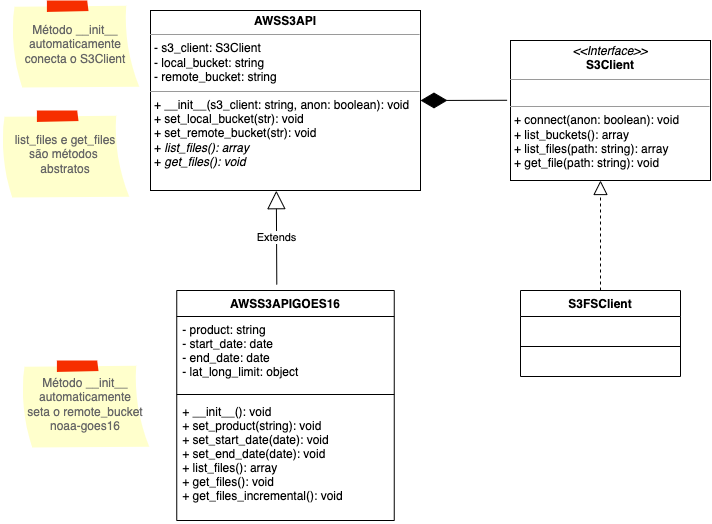

The diagram above was exported from draw.io. Its source (the exported page's mxGraphModel, read from the mxfile embedded in the PNG):
<mxGraphModel dx="1175" dy="686" grid="1" gridSize="10" guides="1" tooltips="1" connect="1" arrows="1" fold="1" page="1" pageScale="1" pageWidth="827" pageHeight="1169" math="0" shadow="0">
  <root>
    <mxCell id="0" />
    <mxCell id="1" parent="0" />
    <mxCell id="omejTDel1qykYuT4_--p-1" value="&lt;p style=&quot;margin: 0px ; margin-top: 4px ; text-align: center&quot;&gt;&lt;b&gt;AWSS3API&lt;/b&gt;&lt;/p&gt;&lt;hr size=&quot;1&quot;&gt;&lt;p style=&quot;margin: 0px ; margin-left: 4px&quot;&gt;- s3_client: S3Client&lt;/p&gt;&lt;p style=&quot;margin: 0px ; margin-left: 4px&quot;&gt;- local_bucket: string&lt;/p&gt;&lt;p style=&quot;margin: 0px ; margin-left: 4px&quot;&gt;- remote_bucket: string&lt;br&gt;&lt;/p&gt;&lt;hr size=&quot;1&quot;&gt;&lt;p style=&quot;margin: 0px ; margin-left: 4px&quot;&gt;+ __init__(s3_client: string, anon: boolean): void&lt;/p&gt;&lt;p style=&quot;margin: 0px ; margin-left: 4px&quot;&gt;+ set_local_bucket(str): void&lt;/p&gt;&lt;p style=&quot;margin: 0px ; margin-left: 4px&quot;&gt;+ set_remote_bucket(str): void&lt;/p&gt;&lt;p style=&quot;margin: 0px ; margin-left: 4px&quot;&gt;+ &lt;i&gt;list_files(): array&lt;/i&gt;&lt;/p&gt;&lt;p style=&quot;margin: 0px ; margin-left: 4px&quot;&gt;+ &lt;i&gt;get_files(): void&lt;/i&gt;&lt;/p&gt;&lt;p style=&quot;margin: 0px ; margin-left: 4px&quot;&gt;&lt;i&gt;&lt;br&gt;&lt;/i&gt;&lt;/p&gt;" style="verticalAlign=top;align=left;overflow=fill;fontSize=12;fontFamily=Helvetica;html=1;rounded=0;sketch=0;" parent="1" vertex="1">
      <mxGeometry x="240" y="40" width="270" height="180" as="geometry" />
    </mxCell>
    <mxCell id="omejTDel1qykYuT4_--p-2" value="&lt;p style=&quot;margin: 0px ; margin-top: 4px ; text-align: center&quot;&gt;&lt;i&gt;&amp;lt;&amp;lt;Interface&amp;gt;&amp;gt;&lt;/i&gt;&lt;br&gt;&lt;b&gt;S3Client&lt;/b&gt;&lt;/p&gt;&lt;hr size=&quot;1&quot;&gt;&lt;p style=&quot;margin: 0px ; margin-left: 4px&quot;&gt;&lt;br&gt;&lt;/p&gt;&lt;hr size=&quot;1&quot;&gt;&lt;p style=&quot;margin: 0px ; margin-left: 4px&quot;&gt;+ connect(anon: boolean): void&lt;/p&gt;&lt;p style=&quot;margin: 0px ; margin-left: 4px&quot;&gt;+ list_buckets(): array&lt;br&gt;&lt;/p&gt;&lt;p style=&quot;margin: 0px ; margin-left: 4px&quot;&gt;+ list_files(path: string): array&lt;/p&gt;&lt;p style=&quot;margin: 0px ; margin-left: 4px&quot;&gt;+ get_file(path: string): void&lt;/p&gt;&lt;p style=&quot;margin: 0px ; margin-left: 4px&quot;&gt;&lt;br&gt;&lt;/p&gt;" style="verticalAlign=top;align=left;overflow=fill;fontSize=12;fontFamily=Helvetica;html=1;" parent="1" vertex="1">
      <mxGeometry x="600" y="70" width="200" height="140" as="geometry" />
    </mxCell>
    <mxCell id="omejTDel1qykYuT4_--p-4" value="" style="endArrow=diamondThin;endFill=1;endSize=24;html=1;rounded=0;entryX=1;entryY=0.5;entryDx=0;entryDy=0;exitX=-0.017;exitY=0.427;exitDx=0;exitDy=0;exitPerimeter=0;" parent="1" source="omejTDel1qykYuT4_--p-2" target="omejTDel1qykYuT4_--p-1" edge="1">
      <mxGeometry width="160" relative="1" as="geometry">
        <mxPoint x="430" y="155" as="sourcePoint" />
        <mxPoint x="490" y="320" as="targetPoint" />
      </mxGeometry>
    </mxCell>
    <mxCell id="omejTDel1qykYuT4_--p-5" value="S3FSClient" style="swimlane;fontStyle=1;align=center;verticalAlign=top;childLayout=stackLayout;horizontal=1;startSize=26;horizontalStack=0;resizeParent=1;resizeParentMax=0;resizeLast=0;collapsible=1;marginBottom=0;" parent="1" vertex="1">
      <mxGeometry x="610" y="320" width="160" height="86" as="geometry" />
    </mxCell>
    <mxCell id="omejTDel1qykYuT4_--p-6" value=" " style="text;strokeColor=none;fillColor=none;align=left;verticalAlign=top;spacingLeft=4;spacingRight=4;overflow=hidden;rotatable=0;points=[[0,0.5],[1,0.5]];portConstraint=eastwest;" parent="omejTDel1qykYuT4_--p-5" vertex="1">
      <mxGeometry y="26" width="160" height="26" as="geometry" />
    </mxCell>
    <mxCell id="omejTDel1qykYuT4_--p-7" value="" style="line;strokeWidth=1;fillColor=none;align=left;verticalAlign=middle;spacingTop=-1;spacingLeft=3;spacingRight=3;rotatable=0;labelPosition=right;points=[];portConstraint=eastwest;" parent="omejTDel1qykYuT4_--p-5" vertex="1">
      <mxGeometry y="52" width="160" height="8" as="geometry" />
    </mxCell>
    <mxCell id="omejTDel1qykYuT4_--p-8" value=" " style="text;strokeColor=none;fillColor=none;align=left;verticalAlign=top;spacingLeft=4;spacingRight=4;overflow=hidden;rotatable=0;points=[[0,0.5],[1,0.5]];portConstraint=eastwest;" parent="omejTDel1qykYuT4_--p-5" vertex="1">
      <mxGeometry y="60" width="160" height="26" as="geometry" />
    </mxCell>
    <mxCell id="omejTDel1qykYuT4_--p-9" value="" style="endArrow=block;dashed=1;endFill=0;endSize=12;html=1;rounded=0;entryX=0.45;entryY=1;entryDx=0;entryDy=0;entryPerimeter=0;exitX=0.5;exitY=0;exitDx=0;exitDy=0;" parent="1" source="omejTDel1qykYuT4_--p-5" target="omejTDel1qykYuT4_--p-2" edge="1">
      <mxGeometry width="160" relative="1" as="geometry">
        <mxPoint x="490" y="290" as="sourcePoint" />
        <mxPoint x="650" y="290" as="targetPoint" />
      </mxGeometry>
    </mxCell>
    <mxCell id="omejTDel1qykYuT4_--p-10" value="AWSS3APIGOES16" style="swimlane;fontStyle=1;align=center;verticalAlign=top;childLayout=stackLayout;horizontal=1;startSize=26;horizontalStack=0;resizeParent=1;resizeParentMax=0;resizeLast=0;collapsible=1;marginBottom=0;swimlaneLine=1;rounded=0;shadow=0;glass=0;sketch=0;strokeColor=default;fillColor=none;" parent="1" vertex="1">
      <mxGeometry x="266.25" y="320" width="217.5" height="230" as="geometry">
        <mxRectangle x="272.5" y="320" width="140" height="26" as="alternateBounds" />
      </mxGeometry>
    </mxCell>
    <mxCell id="omejTDel1qykYuT4_--p-11" value="- product: string&#10;- start_date: date&#10;- end_date: date&#10;- lat_long_limit: object&#10;&#10;&#10;&#10;&#10;" style="text;strokeColor=none;fillColor=none;align=left;verticalAlign=top;spacingLeft=4;spacingRight=4;overflow=hidden;rotatable=0;points=[[0,0.5],[1,0.5]];portConstraint=eastwest;" parent="omejTDel1qykYuT4_--p-10" vertex="1">
      <mxGeometry y="26" width="217.5" height="74" as="geometry" />
    </mxCell>
    <mxCell id="omejTDel1qykYuT4_--p-12" value="" style="line;strokeWidth=1;fillColor=none;align=left;verticalAlign=middle;spacingTop=-1;spacingLeft=3;spacingRight=3;rotatable=0;labelPosition=right;points=[];portConstraint=eastwest;" parent="omejTDel1qykYuT4_--p-10" vertex="1">
      <mxGeometry y="100" width="217.5" height="8" as="geometry" />
    </mxCell>
    <mxCell id="omejTDel1qykYuT4_--p-13" value="+ __init__(): void&#10;+ set_product(string): void&#10;+ set_start_date(date): void&#10;+ set_end_date(date): void&#10;+ list_files(): array &#10;+ get_files(): void&#10;+ get_files_incremental(): void" style="text;strokeColor=none;fillColor=none;align=left;verticalAlign=top;spacingLeft=4;spacingRight=4;overflow=hidden;rotatable=0;points=[[0,0.5],[1,0.5]];portConstraint=eastwest;" parent="omejTDel1qykYuT4_--p-10" vertex="1">
      <mxGeometry y="108" width="217.5" height="122" as="geometry" />
    </mxCell>
    <mxCell id="omejTDel1qykYuT4_--p-14" value="Extends" style="endArrow=block;endSize=16;endFill=0;html=1;rounded=0;exitX=0.46;exitY=-0.026;exitDx=0;exitDy=0;exitPerimeter=0;entryX=0.466;entryY=1.001;entryDx=0;entryDy=0;entryPerimeter=0;" parent="1" source="omejTDel1qykYuT4_--p-10" target="omejTDel1qykYuT4_--p-1" edge="1">
      <mxGeometry width="160" relative="1" as="geometry">
        <mxPoint x="530" y="320" as="sourcePoint" />
        <mxPoint x="690" y="320" as="targetPoint" />
      </mxGeometry>
    </mxCell>
    <mxCell id="omejTDel1qykYuT4_--p-16" value="Método __init__ automaticamente conecta o S3Client" style="strokeWidth=1;shadow=0;dashed=0;align=center;html=1;shape=mxgraph.mockup.text.stickyNote2;fontColor=#666666;mainText=;fontSize=12;whiteSpace=wrap;fillColor=#ffffcc;strokeColor=#F62E00;" parent="1" vertex="1">
      <mxGeometry x="100" y="30" width="130" height="88" as="geometry" />
    </mxCell>
    <mxCell id="omejTDel1qykYuT4_--p-17" value="&lt;div&gt;Método __init__ automaticamente&lt;/div&gt;&lt;div&gt;seta o remote_bucket&lt;/div&gt;&lt;div&gt;noaa-goes16&lt;br&gt;&lt;/div&gt;" style="strokeWidth=1;shadow=0;dashed=0;align=center;html=1;shape=mxgraph.mockup.text.stickyNote2;fontColor=#666666;mainText=;fontSize=12;whiteSpace=wrap;fillColor=#ffffcc;strokeColor=#F62E00;" parent="1" vertex="1">
      <mxGeometry x="110" y="390" width="130" height="88" as="geometry" />
    </mxCell>
    <mxCell id="omejTDel1qykYuT4_--p-18" value="&lt;div&gt;list_files e get_files&lt;/div&gt;&lt;div&gt;são métodos &lt;br&gt;&lt;/div&gt;&lt;div&gt;abstratos&lt;/div&gt;" style="strokeWidth=1;shadow=0;dashed=0;align=center;html=1;shape=mxgraph.mockup.text.stickyNote2;fontColor=#666666;mainText=;fontSize=12;whiteSpace=wrap;fillColor=#ffffcc;strokeColor=#F62E00;" parent="1" vertex="1">
      <mxGeometry x="90" y="140" width="130" height="88" as="geometry" />
    </mxCell>
  </root>
</mxGraphModel>